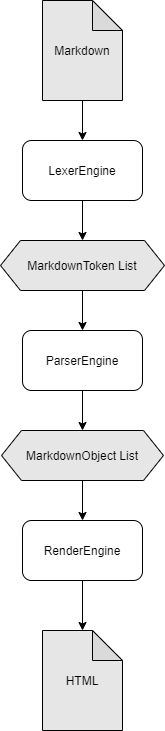

The diagram above was exported from draw.io. Its source (the exported page's mxGraphModel, read from the mxfile embedded in the PNG):
<mxGraphModel dx="1550" dy="895" grid="1" gridSize="10" guides="1" tooltips="1" connect="1" arrows="1" fold="1" page="1" pageScale="1" pageWidth="827" pageHeight="1169" math="0" shadow="0">
  <root>
    <mxCell id="WIyWlLk6GJQsqaUBKTNV-0" />
    <mxCell id="WIyWlLk6GJQsqaUBKTNV-1" parent="WIyWlLk6GJQsqaUBKTNV-0" />
    <mxCell id="PgM29OOHVoM3hw01rDTA-3" style="edgeStyle=orthogonalEdgeStyle;rounded=0;orthogonalLoop=1;jettySize=auto;html=1;" edge="1" parent="WIyWlLk6GJQsqaUBKTNV-1" source="PgM29OOHVoM3hw01rDTA-1" target="PgM29OOHVoM3hw01rDTA-2">
      <mxGeometry relative="1" as="geometry" />
    </mxCell>
    <mxCell id="PgM29OOHVoM3hw01rDTA-1" value="Markdown" style="shape=note;whiteSpace=wrap;html=1;backgroundOutline=1;darkOpacity=0.05;fillColor=#E6E6E6;" vertex="1" parent="WIyWlLk6GJQsqaUBKTNV-1">
      <mxGeometry x="374" y="160" width="80" height="100" as="geometry" />
    </mxCell>
    <mxCell id="PgM29OOHVoM3hw01rDTA-5" style="edgeStyle=orthogonalEdgeStyle;rounded=0;orthogonalLoop=1;jettySize=auto;html=1;entryX=0.5;entryY=0;entryDx=0;entryDy=0;" edge="1" parent="WIyWlLk6GJQsqaUBKTNV-1" source="PgM29OOHVoM3hw01rDTA-2" target="PgM29OOHVoM3hw01rDTA-7">
      <mxGeometry relative="1" as="geometry">
        <mxPoint x="414" y="430" as="targetPoint" />
      </mxGeometry>
    </mxCell>
    <mxCell id="PgM29OOHVoM3hw01rDTA-2" value="LexerEngine" style="rounded=1;whiteSpace=wrap;html=1;" vertex="1" parent="WIyWlLk6GJQsqaUBKTNV-1">
      <mxGeometry x="354" y="300" width="120" height="60" as="geometry" />
    </mxCell>
    <mxCell id="PgM29OOHVoM3hw01rDTA-9" style="edgeStyle=orthogonalEdgeStyle;rounded=0;orthogonalLoop=1;jettySize=auto;html=1;" edge="1" parent="WIyWlLk6GJQsqaUBKTNV-1" source="PgM29OOHVoM3hw01rDTA-7" target="PgM29OOHVoM3hw01rDTA-8">
      <mxGeometry relative="1" as="geometry" />
    </mxCell>
    <mxCell id="PgM29OOHVoM3hw01rDTA-7" value="MarkdownToken List" style="shape=hexagon;perimeter=hexagonPerimeter2;whiteSpace=wrap;html=1;fixedSize=1;fillColor=#E6E6E6;" vertex="1" parent="WIyWlLk6GJQsqaUBKTNV-1">
      <mxGeometry x="332" y="400" width="164" height="50" as="geometry" />
    </mxCell>
    <mxCell id="PgM29OOHVoM3hw01rDTA-11" style="edgeStyle=orthogonalEdgeStyle;rounded=0;orthogonalLoop=1;jettySize=auto;html=1;entryX=0.5;entryY=0;entryDx=0;entryDy=0;" edge="1" parent="WIyWlLk6GJQsqaUBKTNV-1" source="PgM29OOHVoM3hw01rDTA-8" target="PgM29OOHVoM3hw01rDTA-10">
      <mxGeometry relative="1" as="geometry" />
    </mxCell>
    <mxCell id="PgM29OOHVoM3hw01rDTA-8" value="ParserEngine" style="rounded=1;whiteSpace=wrap;html=1;" vertex="1" parent="WIyWlLk6GJQsqaUBKTNV-1">
      <mxGeometry x="354" y="490" width="120" height="60" as="geometry" />
    </mxCell>
    <mxCell id="PgM29OOHVoM3hw01rDTA-13" style="edgeStyle=orthogonalEdgeStyle;rounded=0;orthogonalLoop=1;jettySize=auto;html=1;entryX=0.5;entryY=0;entryDx=0;entryDy=0;" edge="1" parent="WIyWlLk6GJQsqaUBKTNV-1" source="PgM29OOHVoM3hw01rDTA-10" target="PgM29OOHVoM3hw01rDTA-12">
      <mxGeometry relative="1" as="geometry" />
    </mxCell>
    <mxCell id="PgM29OOHVoM3hw01rDTA-10" value="MarkdownObject List" style="shape=hexagon;perimeter=hexagonPerimeter2;whiteSpace=wrap;html=1;fixedSize=1;fillColor=#E6E6E6;" vertex="1" parent="WIyWlLk6GJQsqaUBKTNV-1">
      <mxGeometry x="333" y="590" width="162" height="50" as="geometry" />
    </mxCell>
    <mxCell id="PgM29OOHVoM3hw01rDTA-15" style="edgeStyle=orthogonalEdgeStyle;rounded=0;orthogonalLoop=1;jettySize=auto;html=1;entryX=0.5;entryY=0;entryDx=0;entryDy=0;entryPerimeter=0;" edge="1" parent="WIyWlLk6GJQsqaUBKTNV-1" source="PgM29OOHVoM3hw01rDTA-12" target="PgM29OOHVoM3hw01rDTA-14">
      <mxGeometry relative="1" as="geometry" />
    </mxCell>
    <mxCell id="PgM29OOHVoM3hw01rDTA-12" value="RenderEngine" style="rounded=1;whiteSpace=wrap;html=1;fillColor=#FFFFFF;" vertex="1" parent="WIyWlLk6GJQsqaUBKTNV-1">
      <mxGeometry x="354" y="680" width="120" height="60" as="geometry" />
    </mxCell>
    <mxCell id="PgM29OOHVoM3hw01rDTA-14" value="HTML" style="shape=note;whiteSpace=wrap;html=1;backgroundOutline=1;darkOpacity=0.05;fillColor=#E6E6E6;" vertex="1" parent="WIyWlLk6GJQsqaUBKTNV-1">
      <mxGeometry x="374" y="790" width="80" height="100" as="geometry" />
    </mxCell>
  </root>
</mxGraphModel>